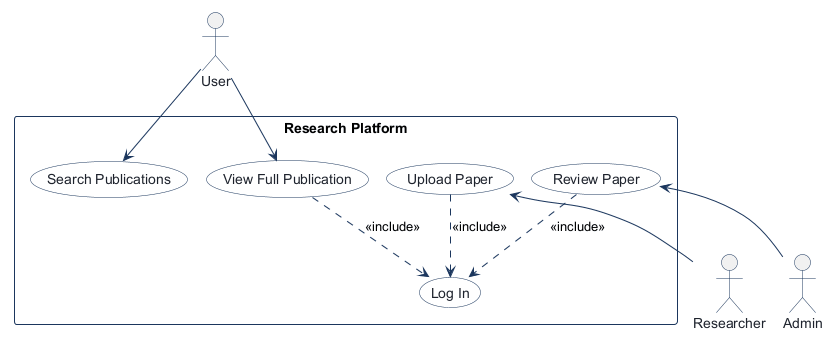

The diagram above was rendered by PlantUML. Its source (embedded in the PNG):
@startuml
!pragma layout smetana
!pragma layout smetana
skinparam shadowing false
skinparam actorBorderColor #1B365D
skinparam actorFontColor #1E232D
skinparam usecaseBackgroundColor #FFFFFF
skinparam usecaseBorderColor #1B365D
skinparam usecaseFontColor #1E232D
skinparam rectangleBorderColor #1B365D
skinparam rectangleBackgroundColor #F8FAFC
skinparam arrowColor #1B365D

actor "User" as User

rectangle "Research Platform" {
  usecase "Search Publications" as Search_Publications
  usecase "View Full Publication" as View_Full_Publication
  usecase "Log In" as Log_In
  usecase "Upload Paper" as Upload_Paper
  usecase "Review Paper" as Review_Paper
}

actor "Researcher" as Researcher
actor "Admin" as Admin

User --> Search_Publications
User --> View_Full_Publication
View_Full_Publication ..> Log_In : <<include>>
Upload_Paper <-- Researcher
Upload_Paper ..> Log_In : <<include>>
Review_Paper <-- Admin
Review_Paper ..> Log_In : <<include>>

@enduml